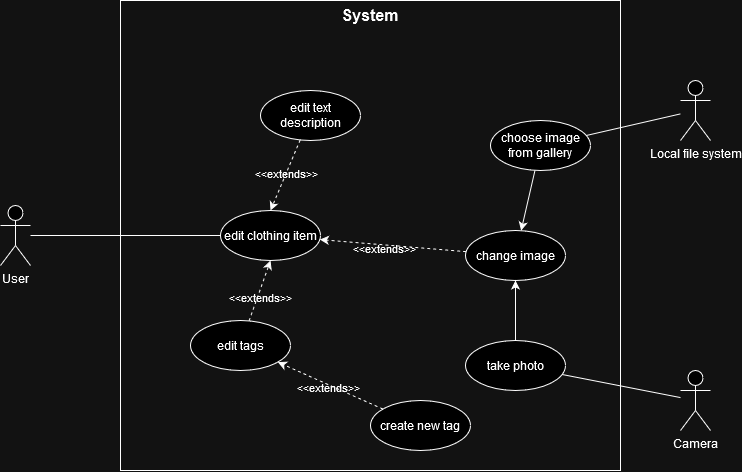

The diagram above was exported from draw.io. Its source (the exported page's mxGraphModel, read from the mxfile embedded in the PNG):
<mxGraphModel dx="1687" dy="886" grid="1" gridSize="10" guides="1" tooltips="1" connect="1" arrows="1" fold="1" page="1" pageScale="1" pageWidth="1169" pageHeight="827" math="0" shadow="0">
  <root>
    <mxCell id="0" />
    <mxCell id="1" parent="0" />
    <mxCell id="S7UgoI-TbfXeD1KT8Nr4-2" value="" style="rounded=0;whiteSpace=wrap;html=1;fillColor=none;" vertex="1" parent="1">
      <mxGeometry x="350" y="179" width="500" height="470" as="geometry" />
    </mxCell>
    <mxCell id="S7UgoI-TbfXeD1KT8Nr4-3" value="User" style="shape=umlActor;verticalLabelPosition=bottom;verticalAlign=top;html=1;outlineConnect=0;" vertex="1" parent="1">
      <mxGeometry x="230" y="384" width="30" height="60" as="geometry" />
    </mxCell>
    <mxCell id="S7UgoI-TbfXeD1KT8Nr4-4" value="Local file system" style="shape=umlActor;verticalLabelPosition=bottom;verticalAlign=top;html=1;outlineConnect=0;" vertex="1" parent="1">
      <mxGeometry x="910" y="259" width="30" height="60" as="geometry" />
    </mxCell>
    <mxCell id="S7UgoI-TbfXeD1KT8Nr4-5" value="Camera" style="shape=umlActor;verticalLabelPosition=bottom;verticalAlign=top;html=1;outlineConnect=0;" vertex="1" parent="1">
      <mxGeometry x="910" y="549" width="30" height="60" as="geometry" />
    </mxCell>
    <mxCell id="S7UgoI-TbfXeD1KT8Nr4-7" value="edit clothing item" style="ellipse;whiteSpace=wrap;html=1;" vertex="1" parent="1">
      <mxGeometry x="450" y="389" width="100" height="50" as="geometry" />
    </mxCell>
    <mxCell id="S7UgoI-TbfXeD1KT8Nr4-8" value="edit text description" style="ellipse;whiteSpace=wrap;html=1;" vertex="1" parent="1">
      <mxGeometry x="490" y="269" width="100" height="50" as="geometry" />
    </mxCell>
    <mxCell id="S7UgoI-TbfXeD1KT8Nr4-9" value="edit tags" style="ellipse;whiteSpace=wrap;html=1;" vertex="1" parent="1">
      <mxGeometry x="420" y="499" width="100" height="50" as="geometry" />
    </mxCell>
    <mxCell id="S7UgoI-TbfXeD1KT8Nr4-10" value="change image" style="ellipse;whiteSpace=wrap;html=1;" vertex="1" parent="1">
      <mxGeometry x="695" y="409" width="100" height="50" as="geometry" />
    </mxCell>
    <mxCell id="S7UgoI-TbfXeD1KT8Nr4-11" value="take photo" style="ellipse;whiteSpace=wrap;html=1;" vertex="1" parent="1">
      <mxGeometry x="695" y="519" width="100" height="50" as="geometry" />
    </mxCell>
    <mxCell id="S7UgoI-TbfXeD1KT8Nr4-12" value="choose image from gallery" style="ellipse;whiteSpace=wrap;html=1;" vertex="1" parent="1">
      <mxGeometry x="720" y="299" width="100" height="50" as="geometry" />
    </mxCell>
    <mxCell id="S7UgoI-TbfXeD1KT8Nr4-13" value="create new tag" style="ellipse;whiteSpace=wrap;html=1;" vertex="1" parent="1">
      <mxGeometry x="600" y="579" width="100" height="50" as="geometry" />
    </mxCell>
    <mxCell id="S7UgoI-TbfXeD1KT8Nr4-14" style="edgeStyle=orthogonalEdgeStyle;rounded=0;orthogonalLoop=1;jettySize=auto;html=1;exitX=0.5;exitY=1;exitDx=0;exitDy=0;" edge="1" parent="1" source="S7UgoI-TbfXeD1KT8Nr4-9" target="S7UgoI-TbfXeD1KT8Nr4-9">
      <mxGeometry relative="1" as="geometry" />
    </mxCell>
    <mxCell id="S7UgoI-TbfXeD1KT8Nr4-15" value="" style="endArrow=none;html=1;rounded=0;" edge="1" parent="1" source="S7UgoI-TbfXeD1KT8Nr4-7" target="S7UgoI-TbfXeD1KT8Nr4-3">
      <mxGeometry width="50" height="50" relative="1" as="geometry">
        <mxPoint x="670" y="449" as="sourcePoint" />
        <mxPoint x="720" y="399" as="targetPoint" />
      </mxGeometry>
    </mxCell>
    <mxCell id="S7UgoI-TbfXeD1KT8Nr4-16" value="" style="endArrow=none;html=1;rounded=0;" edge="1" parent="1" source="S7UgoI-TbfXeD1KT8Nr4-12" target="S7UgoI-TbfXeD1KT8Nr4-4">
      <mxGeometry width="50" height="50" relative="1" as="geometry">
        <mxPoint x="670" y="449" as="sourcePoint" />
        <mxPoint x="720" y="399" as="targetPoint" />
      </mxGeometry>
    </mxCell>
    <mxCell id="S7UgoI-TbfXeD1KT8Nr4-17" value="" style="endArrow=none;html=1;rounded=0;" edge="1" parent="1" source="S7UgoI-TbfXeD1KT8Nr4-11" target="S7UgoI-TbfXeD1KT8Nr4-5">
      <mxGeometry width="50" height="50" relative="1" as="geometry">
        <mxPoint x="670" y="449" as="sourcePoint" />
        <mxPoint x="720" y="399" as="targetPoint" />
      </mxGeometry>
    </mxCell>
    <mxCell id="S7UgoI-TbfXeD1KT8Nr4-18" value="" style="endArrow=classic;html=1;rounded=0;dashed=1;" edge="1" parent="1" source="S7UgoI-TbfXeD1KT8Nr4-10" target="S7UgoI-TbfXeD1KT8Nr4-7">
      <mxGeometry width="50" height="50" relative="1" as="geometry">
        <mxPoint x="610" y="509" as="sourcePoint" />
        <mxPoint x="580" y="449" as="targetPoint" />
      </mxGeometry>
    </mxCell>
    <mxCell id="S7UgoI-TbfXeD1KT8Nr4-26" value="&amp;lt;&amp;lt;extends&amp;gt;&amp;gt;" style="edgeLabel;html=1;align=center;verticalAlign=middle;resizable=0;points=[];labelBackgroundColor=none;" vertex="1" connectable="0" parent="S7UgoI-TbfXeD1KT8Nr4-18">
      <mxGeometry x="0.1192" y="3" relative="1" as="geometry">
        <mxPoint as="offset" />
      </mxGeometry>
    </mxCell>
    <mxCell id="S7UgoI-TbfXeD1KT8Nr4-19" value="" style="endArrow=classic;html=1;rounded=0;dashed=1;" edge="1" parent="1" source="S7UgoI-TbfXeD1KT8Nr4-13" target="S7UgoI-TbfXeD1KT8Nr4-9">
      <mxGeometry width="50" height="50" relative="1" as="geometry">
        <mxPoint x="615" y="539" as="sourcePoint" />
        <mxPoint x="585" y="479" as="targetPoint" />
      </mxGeometry>
    </mxCell>
    <mxCell id="S7UgoI-TbfXeD1KT8Nr4-27" value="&amp;lt;&amp;lt;extends&amp;gt;&amp;gt;" style="edgeLabel;html=1;align=center;verticalAlign=middle;resizable=0;points=[];labelBackgroundColor=none;" vertex="1" connectable="0" parent="S7UgoI-TbfXeD1KT8Nr4-19">
      <mxGeometry x="0.0245" y="2" relative="1" as="geometry">
        <mxPoint as="offset" />
      </mxGeometry>
    </mxCell>
    <mxCell id="S7UgoI-TbfXeD1KT8Nr4-20" value="" style="endArrow=classic;html=1;rounded=0;dashed=1;entryX=0.5;entryY=1;entryDx=0;entryDy=0;" edge="1" parent="1" source="S7UgoI-TbfXeD1KT8Nr4-9" target="S7UgoI-TbfXeD1KT8Nr4-7">
      <mxGeometry width="50" height="50" relative="1" as="geometry">
        <mxPoint x="590" y="513" as="sourcePoint" />
        <mxPoint x="560" y="453" as="targetPoint" />
      </mxGeometry>
    </mxCell>
    <mxCell id="S7UgoI-TbfXeD1KT8Nr4-24" value="&amp;lt;&amp;lt;extends&amp;gt;&amp;gt;" style="edgeLabel;html=1;align=center;verticalAlign=middle;resizable=0;points=[];labelBackgroundColor=none;" vertex="1" connectable="0" parent="S7UgoI-TbfXeD1KT8Nr4-20">
      <mxGeometry x="-0.2042" y="-2" relative="1" as="geometry">
        <mxPoint as="offset" />
      </mxGeometry>
    </mxCell>
    <mxCell id="S7UgoI-TbfXeD1KT8Nr4-21" value="" style="endArrow=classic;html=1;rounded=0;dashed=1;entryX=0.5;entryY=0;entryDx=0;entryDy=0;" edge="1" parent="1" source="S7UgoI-TbfXeD1KT8Nr4-8" target="S7UgoI-TbfXeD1KT8Nr4-7">
      <mxGeometry width="50" height="50" relative="1" as="geometry">
        <mxPoint x="610" y="389" as="sourcePoint" />
        <mxPoint x="580" y="329" as="targetPoint" />
      </mxGeometry>
    </mxCell>
    <mxCell id="S7UgoI-TbfXeD1KT8Nr4-25" value="&amp;lt;&amp;lt;extends&amp;gt;&amp;gt;" style="edgeLabel;html=1;align=center;verticalAlign=middle;resizable=0;points=[];labelBackgroundColor=none;" vertex="1" connectable="0" parent="S7UgoI-TbfXeD1KT8Nr4-21">
      <mxGeometry x="-0.0432" y="-1" relative="1" as="geometry">
        <mxPoint x="1" as="offset" />
      </mxGeometry>
    </mxCell>
    <mxCell id="S7UgoI-TbfXeD1KT8Nr4-22" value="" style="endArrow=classic;html=1;rounded=0;" edge="1" parent="1" source="S7UgoI-TbfXeD1KT8Nr4-11" target="S7UgoI-TbfXeD1KT8Nr4-10">
      <mxGeometry width="50" height="50" relative="1" as="geometry">
        <mxPoint x="745" y="469" as="sourcePoint" />
        <mxPoint x="795" y="419" as="targetPoint" />
      </mxGeometry>
    </mxCell>
    <mxCell id="S7UgoI-TbfXeD1KT8Nr4-23" value="" style="endArrow=classic;html=1;rounded=0;" edge="1" parent="1" source="S7UgoI-TbfXeD1KT8Nr4-12" target="S7UgoI-TbfXeD1KT8Nr4-10">
      <mxGeometry width="50" height="50" relative="1" as="geometry">
        <mxPoint x="670" y="449" as="sourcePoint" />
        <mxPoint x="1000" y="419" as="targetPoint" />
      </mxGeometry>
    </mxCell>
    <mxCell id="S7UgoI-TbfXeD1KT8Nr4-28" value="System" style="text;html=1;align=center;verticalAlign=middle;whiteSpace=wrap;rounded=0;fontStyle=1;fontSize=16;" vertex="1" parent="1">
      <mxGeometry x="570" y="179" width="60" height="30" as="geometry" />
    </mxCell>
  </root>
</mxGraphModel>